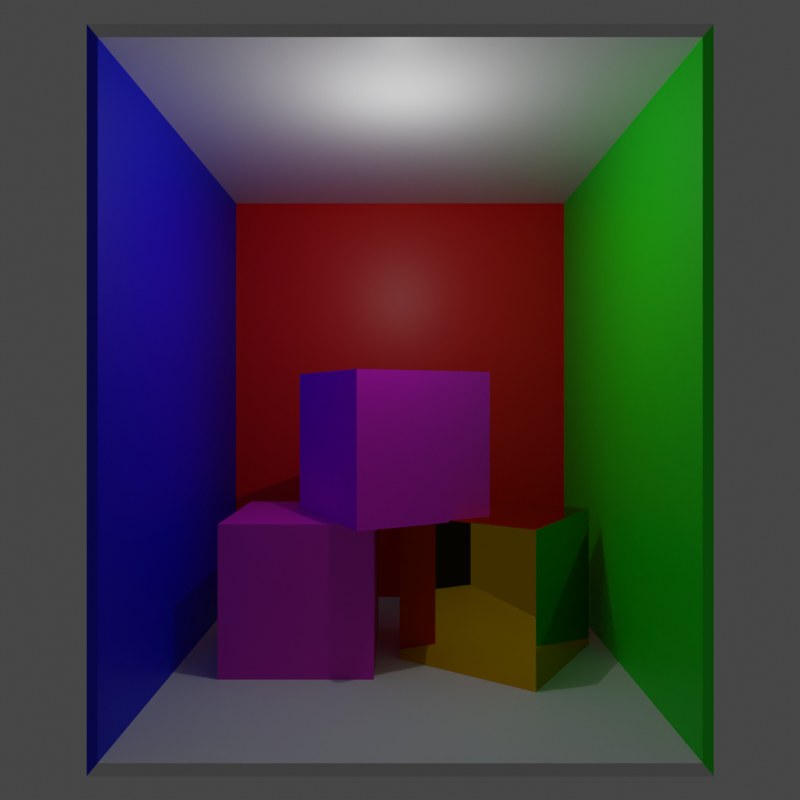 # Source: untitled.blend  (saved by Blender 2.82.7; exported with 4.5.12 LTS)
import bpy
from mathutils import Matrix  # noqa: F401  (used for matrix-valued properties, if any)

bpy.ops.wm.read_factory_settings(use_empty=True)
scene = bpy.context.scene
scene.name = 'Scene'

# ---- collections
col_collection = bpy.data.collections.new('Collection'); scene.collection.children.link(col_collection)

# ---- images (referenced by path relative to the original .blend; pixels are not part of the script)
import os
ASSET_DIR = os.environ.get("B2B_ASSET_DIR", "")  # directory of the original .blend (textures are referenced by path, not embedded)
HERE = os.path.dirname(os.path.abspath(__file__))  # packed textures are extracted next to this script under _unpacked/

def load_image(name, relpath, width, height, colorspace="sRGB"):
    """Load a texture the original file referenced (path relative to the .blend, or extracted next to this script)."""
    p = next((c for c in (os.path.join(HERE, relpath), os.path.join(ASSET_DIR, relpath)) if relpath and os.path.exists(c)), "")
    if p:
        img = bpy.data.images.load(p, check_existing=True)
        img.name = name
    else:  # same state as the original file: an image datablock whose file is absent (Cycles renders it pink)
        img = bpy.data.images.new(name, width, height)
        img.source = "FILE"
        img.filepath = "//" + (relpath or name)
    img.colorspace_settings.name = colorspace
    return img
img_whitebrick_jpg = load_image('whiteBrick.jpg', 'whiteBrick.jpg', 1024, 1024, 'sRGB')

# ---- materials (node trees are filled in below, after node groups)
mat_material = bpy.data.materials.new('Material')
mat_material.alpha_threshold = 0.0
mat_material.line_color = (0.0, 0.0, 0.0, 1.0)
mat_material_001 = bpy.data.materials.new('Material.001')
mat_material_002 = bpy.data.materials.new('Material.002')
mat_material_003 = bpy.data.materials.new('Material.003')
mat_material_006 = bpy.data.materials.new('Material.006')
mat_material_005 = bpy.data.materials.new('Material.005')
mat_material_004 = bpy.data.materials.new('Material.004')

# ---- material node trees
mat_material.use_nodes = True; mat_material.node_tree.nodes.clear()
_N = mat_material.node_tree.nodes; _L = mat_material.node_tree.links
n0 = _N.new('ShaderNodeOutputMaterial'); n0.name = 'Material Output'; n0.location = (300, 300)
n1 = _N.new('ShaderNodeBsdfPrincipled'); n1.name = 'Principled BSDF'; n1.location = (10, 300)
n1.distribution = 'GGX'
n1.subsurface_method = 'BURLEY'
n1.inputs[0].default_value = (1.0, 0.0, 0.0, 1.0)
n1.inputs[2].default_value = 0.4
n1.inputs[3].default_value = 1.45
n1.inputs[27].default_value = (0.0, 0.0, 0.0, 1.0)
n1.inputs[28].default_value = 1.0
_L.new(n1.outputs[0], n0.inputs[0])
n0.is_active_output = True
mat_material_001.use_nodes = True; mat_material_001.node_tree.nodes.clear()
_N = mat_material_001.node_tree.nodes; _L = mat_material_001.node_tree.links
n0 = _N.new('ShaderNodeOutputMaterial'); n0.name = 'Material Output'; n0.location = (300, 300)
n1 = _N.new('ShaderNodeBsdfPrincipled'); n1.name = 'Principled BSDF'; n1.location = (10, 300)
n1.distribution = 'GGX'
n1.subsurface_method = 'BURLEY'
n1.inputs[0].default_value = (0.0, 1.0, 0.0, 1.0)
n1.inputs[3].default_value = 1.45
n1.inputs[27].default_value = (0.0, 0.0, 0.0, 1.0)
n1.inputs[28].default_value = 1.0
_L.new(n1.outputs[0], n0.inputs[0])
n0.is_active_output = True
mat_material_002.use_nodes = True; mat_material_002.node_tree.nodes.clear()
_N = mat_material_002.node_tree.nodes; _L = mat_material_002.node_tree.links
n0 = _N.new('ShaderNodeOutputMaterial'); n0.name = 'Material Output'; n0.location = (300, 300)
n1 = _N.new('ShaderNodeBsdfPrincipled'); n1.name = 'Principled BSDF'; n1.location = (10, 300)
n1.distribution = 'GGX'
n1.subsurface_method = 'BURLEY'
n1.inputs[0].default_value = (0.0, 0.0, 1.0, 1.0)
n1.inputs[3].default_value = 1.45
n1.inputs[27].default_value = (0.0, 0.0, 0.0, 1.0)
n1.inputs[28].default_value = 1.0
_L.new(n1.outputs[0], n0.inputs[0])
n0.is_active_output = True
mat_material_003.use_nodes = True; mat_material_003.node_tree.nodes.clear()
_N = mat_material_003.node_tree.nodes; _L = mat_material_003.node_tree.links
n0 = _N.new('ShaderNodeOutputMaterial'); n0.name = 'Material Output'; n0.location = (300, 300)
n1 = _N.new('ShaderNodeBsdfPrincipled'); n1.name = 'Principled BSDF'; n1.location = (10, 300)
n1.distribution = 'GGX'
n1.subsurface_method = 'BURLEY'
n1.inputs[3].default_value = 1.45
n1.inputs[27].default_value = (0.0, 0.0, 0.0, 1.0)
n1.inputs[28].default_value = 1.0
_L.new(n1.outputs[0], n0.inputs[0])
n0.is_active_output = True
mat_material_006.use_nodes = True; mat_material_006.node_tree.nodes.clear()
_N = mat_material_006.node_tree.nodes; _L = mat_material_006.node_tree.links
n0 = _N.new('ShaderNodeOutputMaterial'); n0.name = 'Material Output'; n0.location = (300, 300)
n1 = _N.new('ShaderNodeBsdfPrincipled'); n1.name = 'Principled BSDF'; n1.location = (10, 300)
n1.distribution = 'GGX'
n1.subsurface_method = 'BURLEY'
n1.inputs[0].default_value = (0.8, 0.01225, 0.6146, 1.0)
n1.inputs[3].default_value = 1.45
n1.inputs[27].default_value = (0.0, 0.0, 0.0, 1.0)
n1.inputs[28].default_value = 1.0
_L.new(n1.outputs[0], n0.inputs[0])
n0.is_active_output = True
mat_material_005.use_nodes = True; mat_material_005.node_tree.nodes.clear()
_N = mat_material_005.node_tree.nodes; _L = mat_material_005.node_tree.links
n0 = _N.new('ShaderNodeOutputMaterial'); n0.name = 'Material Output'; n0.location = (300, 300)
n1 = _N.new('ShaderNodeBsdfAnisotropic'); n1.name = 'Glossy BSDF'; n1.location = (10, 300)
n1.distribution = 'GGX'
n1.inputs[0].default_value = (0.8, 0.485, 0.0, 1.0)
n1.inputs[1].default_value = 0.0
_L.new(n1.outputs[0], n0.inputs[0])
n0.is_active_output = True
mat_material_004.use_nodes = True; mat_material_004.node_tree.nodes.clear()
_N = mat_material_004.node_tree.nodes; _L = mat_material_004.node_tree.links
n0 = _N.new('ShaderNodeOutputMaterial'); n0.name = 'Material Output'; n0.location = (300, 300)
n1 = _N.new('ShaderNodeBsdfPrincipled'); n1.name = 'Principled BSDF'; n1.location = (10, 300)
n1.distribution = 'GGX'
n1.subsurface_method = 'BURLEY'
n1.inputs[3].default_value = 1.45
n1.inputs[27].default_value = (0.0, 0.0, 0.0, 1.0)
n1.inputs[28].default_value = 1.0
n2 = _N.new('ShaderNodeTexImage'); n2.name = 'Image Texture'; n2.location = (-280, 280)
n2.image = img_whitebrick_jpg
_L.new(n1.outputs[0], n0.inputs[0])
_L.new(n2.outputs[0], n1.inputs[0])
n0.is_active_output = True

# ---- world
world_world = bpy.data.worlds.new('World'); scene.world = world_world
world_world.use_nodes = True; world_world.node_tree.nodes.clear()
_N = world_world.node_tree.nodes; _L = world_world.node_tree.links
n0 = _N.new('ShaderNodeOutputWorld'); n0.name = 'World Output'; n0.location = (300, 300)
n1 = _N.new('ShaderNodeBackground'); n1.name = 'Background'; n1.location = (10, 300)
n1.inputs[0].default_value = (0.05088, 0.05088, 0.05088, 1.0)
_L.new(n1.outputs[0], n0.inputs[0])
n0.is_active_output = True
world_world.color = (0.05088, 0.05088, 0.05088)
world_world.use_sun_shadow = False
world_world.sun_shadow_jitter_overblur = 0.0

# ---- cameras
cam_camera_001 = bpy.data.cameras.new('Camera.001')
cam_camera_001.lens = 31.18
cam_camera_001.lens_unit = 'FOV'

# ---- lights
light_point = bpy.data.lights.new('Point', 'POINT')
light_point.transmission_factor = 0.0
light_point.energy = 40.0
light_point.shadow_maximum_resolution = 0.006
light_point.use_absolute_resolution = True

# ---- meshes
me_cube = bpy.data.meshes.new('Cube')
me_cube.from_pydata([(1.0, 1.0, 1.0), (1.0, 1.0, -1.0), (1.0, -1.0, 1.0), (1.0, -1.0, -1.0), (-1.0, 1.0, 1.0), (-1.0, 1.0, -1.0), (-1.0, -1.0, 1.0), (-1.0, -1.0, -1.0)], [], [(0, 4, 6, 2), (3, 2, 6, 7), (7, 6, 4, 5), (5, 1, 3, 7), (5, 4, 0, 1)])
me_cube.polygons.foreach_set('material_index', [3, 2, 0, 3, 1])
_uv = me_cube.uv_layers.new(name='UVMap')
_uv.uv.foreach_set('vector', [0.625, 0.5, 0.875, 0.5, 0.875, 0.75, 0.625, 0.75, 0.375, 0.75, 0.625, 0.75, 0.625, 1.0, 0.375, 1.0, 0.375, 0.0, 0.625, 0.0, 0.625, 0.25, 0.375, 0.25, 0.125, 0.5, 0.375, 0.5, 0.375, 0.75, 0.125, 0.75, 0.375, 0.25, 0.625, 0.25, 0.625, 0.5, 0.375, 0.5])
me_cube.materials.append(mat_material)
me_cube.materials.append(mat_material_001)
me_cube.materials.append(mat_material_002)
me_cube.materials.append(mat_material_003)
me_cube.use_remesh_preserve_volume = False
me_cube.use_remesh_preserve_attributes = False
me_cube.use_mirror_vertex_groups = False
me_cube.update()
me_cube_001 = bpy.data.meshes.new('Cube.001')
me_cube_001.from_pydata([(-1.0, -1.0, -1.0), (-1.0, -1.0, 1.0), (-1.0, 1.0, -1.0), (-1.0, 1.0, 1.0), (1.0, -1.0, -1.0), (1.0, -1.0, 1.0), (1.0, 1.0, -1.0), (1.0, 1.0, 1.0)], [], [(0, 1, 3, 2), (2, 3, 7, 6), (6, 7, 5, 4), (4, 5, 1, 0), (2, 6, 4, 0), (7, 3, 1, 5)])
_uv = me_cube_001.uv_layers.new(name='UVMap')
_uv.uv.foreach_set('vector', [0.375, 0.0, 0.625, 0.0, 0.625, 0.25, 0.375, 0.25, 0.375, 0.25, 0.625, 0.25, 0.625, 0.5, 0.375, 0.5, 0.375, 0.5, 0.625, 0.5, 0.625, 0.75, 0.375, 0.75, 0.375, 0.75, 0.625, 0.75, 0.625, 1.0, 0.375, 1.0, 0.125, 0.5, 0.375, 0.5, 0.375, 0.75, 0.125, 0.75, 0.625, 0.5, 0.875, 0.5, 0.875, 0.75, 0.625, 0.75])
me_cube_001.materials.append(mat_material_006)
me_cube_001.use_remesh_fix_poles = True
me_cube_001.use_remesh_preserve_attributes = False
me_cube_001.use_mirror_vertex_groups = False
me_cube_001.update()
me_cube_002 = bpy.data.meshes.new('Cube.002')
me_cube_002.from_pydata([(-1.0, -1.0, -1.0), (-1.0, -1.0, 1.0), (-1.0, 1.0, -1.0), (-1.0, 1.0, 1.0), (1.0, -1.0, -1.0), (1.0, -1.0, 1.0), (1.0, 1.0, -1.0), (1.0, 1.0, 1.0)], [], [(0, 1, 3, 2), (2, 3, 7, 6), (6, 7, 5, 4), (4, 5, 1, 0), (2, 6, 4, 0), (7, 3, 1, 5)])
_uv = me_cube_002.uv_layers.new(name='UVMap')
_uv.uv.foreach_set('vector', [0.375, 0.0, 0.625, 0.0, 0.625, 0.25, 0.375, 0.25, 0.375, 0.25, 0.625, 0.25, 0.625, 0.5, 0.375, 0.5, 0.375, 0.5, 0.625, 0.5, 0.625, 0.75, 0.375, 0.75, 0.375, 0.75, 0.625, 0.75, 0.625, 1.0, 0.375, 1.0, 0.125, 0.5, 0.375, 0.5, 0.375, 0.75, 0.125, 0.75, 0.625, 0.5, 0.875, 0.5, 0.875, 0.75, 0.625, 0.75])
me_cube_002.materials.append(mat_material_005)
me_cube_002.use_remesh_fix_poles = True
me_cube_002.use_remesh_preserve_attributes = False
me_cube_002.use_mirror_vertex_groups = False
me_cube_002.update()
me_cube_003 = bpy.data.meshes.new('Cube.003')
me_cube_003.from_pydata([(-1.0, -1.0, -1.0), (-1.0, -1.0, 1.0), (-1.0, 1.0, -1.0), (-1.0, 1.0, 1.0), (1.0, -1.0, -1.0), (1.0, -1.0, 1.0), (1.0, 1.0, -1.0), (1.0, 1.0, 1.0)], [], [(0, 1, 3, 2), (2, 3, 7, 6), (6, 7, 5, 4), (4, 5, 1, 0), (2, 6, 4, 0), (7, 3, 1, 5)])
_uv = me_cube_003.uv_layers.new(name='UVMap')
_uv.uv.foreach_set('vector', [0.375, 0.0, 0.625, 0.0, 0.625, 0.25, 0.375, 0.25, 0.375, 0.25, 0.625, 0.25, 0.625, 0.5, 0.375, 0.5, 0.375, 0.5, 0.625, 0.5, 0.625, 0.75, 0.375, 0.75, 0.375, 0.75, 0.625, 0.75, 0.625, 1.0, 0.375, 1.0, 0.125, 0.5, 0.375, 0.5, 0.375, 0.75, 0.125, 0.75, 0.625, 0.5, 0.875, 0.5, 0.875, 0.75, 0.625, 0.75])
me_cube_003.materials.append(mat_material_004)
me_cube_003.use_remesh_fix_poles = True
me_cube_003.use_remesh_preserve_attributes = False
me_cube_003.use_mirror_vertex_groups = False
me_cube_003.update()

# ---- objects
ob_cube = bpy.data.objects.new('Cube', me_cube)
ob_cube_001 = bpy.data.objects.new('Cube.001', me_cube_001)
ob_cube_002 = bpy.data.objects.new('Cube.002', me_cube_002)
ob_cube_003 = bpy.data.objects.new('Cube.003', me_cube_003)
ob_point = bpy.data.objects.new('Point', light_point)
ob_camera = bpy.data.objects.new('Camera', cam_camera_001)

# ---- transforms, parenting, visibility, modifiers, constraints
ob_cube.location = (-2.424, 0.0, 3.0)
ob_cube.scale = (2.4, 2.5, 3.0)
ob_cube.lock_rotations_4d = False
ob_cube.empty_display_type = 'ARROWS'
ob_cube.lineart.crease_threshold = 0.0
_m = ob_cube.modifiers.new('Solidify', 'SOLIDIFY')
_m.thickness = 0.05
_m.nonmanifold_merge_threshold = 0.0003
ob_cube_001.location = (-2.5, -1.084, 0.9008)
ob_cube_001.scale = (0.8102, 0.8102, 0.8102)
ob_cube_001.lineart.crease_threshold = 0.0
ob_cube_002.location = (-2.5, 1.117, 0.9008)
ob_cube_002.rotation_euler = (0.0, -0.0, -0.5824)
ob_cube_002.scale = (0.8102, 0.8102, 0.8102)
ob_cube_002.lineart.crease_threshold = 0.0
ob_cube_003.location = (-2.5, -0.1062, 2.501)
ob_cube_003.rotation_euler = (0.0, -0.0, 0.4978)
ob_cube_003.scale = (0.8102, 0.8102, 0.8102)
ob_cube_003.lineart.crease_threshold = 0.0
ob_point.location = (-1.0, 0.0, 5.0)
ob_point.lineart.crease_threshold = 0.0
ob_camera.location = (5.5, 0.0, 3.0)
ob_camera.rotation_euler = (1.571, 0.0, 1.571)
ob_camera.lineart.crease_threshold = 0.0

# ---- collection membership
col_collection.objects.link(ob_cube)
col_collection.objects.link(ob_cube_001)
col_collection.objects.link(ob_cube_002)
col_collection.objects.link(ob_cube_003)
col_collection.objects.link(ob_point)
col_collection.objects.link(ob_camera)

# ---- scene / render settings (as saved in the file)
scene.camera = ob_camera
scene.frame_start = 1; scene.frame_end = 250; scene.frame_set(1)
scene.render.engine = 'CYCLES'
scene.render.resolution_x = 512
scene.render.resolution_y = 512
scene.cycles.shading_system = True
scene.cycles.use_denoising = False
scene.cycles.samples = 128
scene.cycles.sampling_pattern = 'TABULATED_SOBOL'
scene.cycles.use_adaptive_sampling = False
scene.cycles.use_light_tree = False
scene.view_settings.view_transform = 'Filmic'
bpy.context.view_layer.update()
